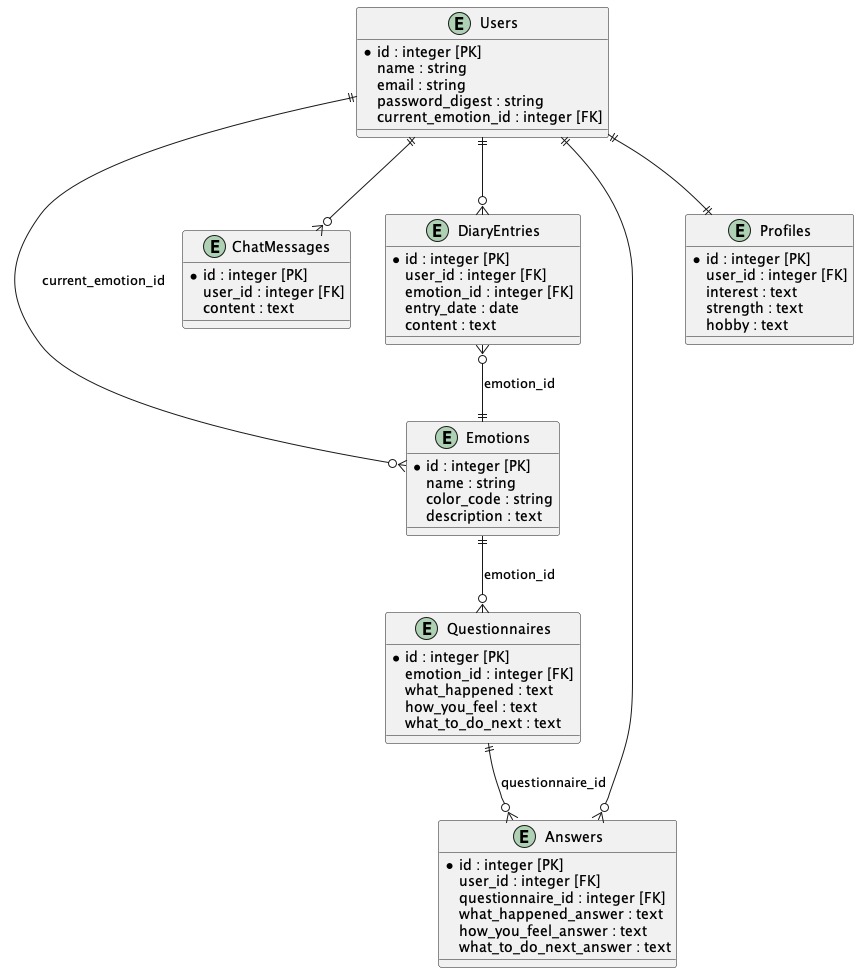

The diagram above was rendered by PlantUML. Its source (embedded in the PNG):
@startuml erdiagram

entity "Users" as users {
  *id : integer [PK]
  name : string
  email : string
  password_digest : string
  current_emotion_id : integer [FK]
}

entity "Emotions" as emotions {
  *id : integer [PK]
  name : string
  color_code : string
  description : text
}

entity "ChatMessages" as chat_messages {
  *id : integer [PK]
  user_id : integer [FK]
  content : text
}

entity "Questionnaires" as questionnaires {
  *id : integer [PK]
  emotion_id : integer [FK]
  what_happened : text
  how_you_feel : text
  what_to_do_next : text
}

entity "Answers" as answers {
  *id : integer [PK]
  user_id : integer [FK]
  questionnaire_id : integer [FK]
  what_happened_answer : text
  how_you_feel_answer : text
  what_to_do_next_answer : text
}

entity "DiaryEntries" as diary_entries {
  *id : integer [PK]
  user_id : integer [FK]
  emotion_id : integer [FK]
  entry_date : date
  content : text
}

entity "Profiles" as profiles {
  *id : integer [PK]
  user_id : integer [FK]
  interest : text
  strength : text
  hobby : text
}

users ||--o{ emotions : "current_emotion_id"
users ||--o{ chat_messages : ""
users ||--o{ answers : ""
users ||--o{ diary_entries : ""
users ||--|| profiles : ""

emotions ||--o{ questionnaires : "emotion_id"
questionnaires ||--o{ answers : "questionnaire_id"
diary_entries }o--|| emotions : "emotion_id"

@enduml